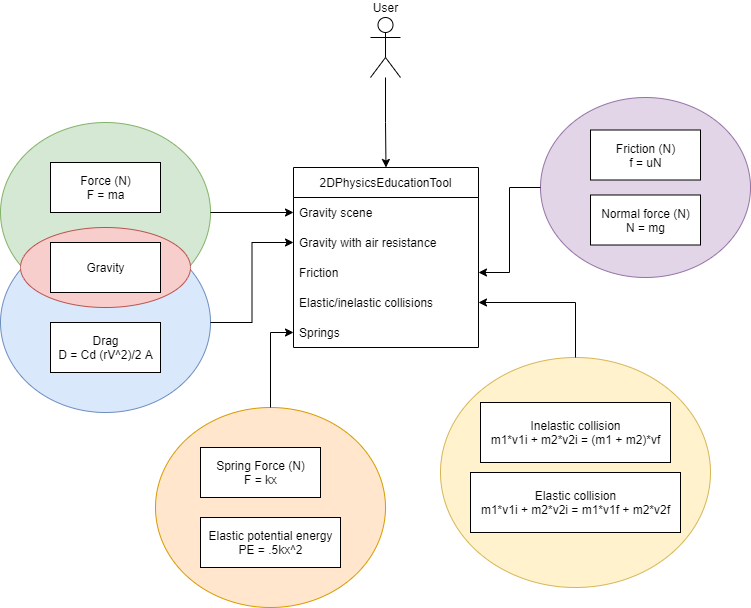

The diagram above was exported from draw.io. Its source (the exported page's mxGraphModel, read from the mxfile embedded in the PNG):
<mxGraphModel dx="1422" dy="985" grid="1" gridSize="10" guides="1" tooltips="1" connect="1" arrows="1" fold="1" page="1" pageScale="1" pageWidth="850" pageHeight="1100" math="0" shadow="0">
  <root>
    <mxCell id="Mlb-cHy2bIq6FZ0NTXw6-0" />
    <mxCell id="Mlb-cHy2bIq6FZ0NTXw6-1" parent="Mlb-cHy2bIq6FZ0NTXw6-0" />
    <mxCell id="aC5Wg9eZyAN6dNF_6va--19" style="edgeStyle=orthogonalEdgeStyle;rounded=0;orthogonalLoop=1;jettySize=auto;html=1;entryX=0.5;entryY=0;entryDx=0;entryDy=0;" edge="1" parent="Mlb-cHy2bIq6FZ0NTXw6-1" source="Mlb-cHy2bIq6FZ0NTXw6-2" target="Mlb-cHy2bIq6FZ0NTXw6-4">
      <mxGeometry relative="1" as="geometry" />
    </mxCell>
    <mxCell id="Mlb-cHy2bIq6FZ0NTXw6-2" value="User" style="shape=umlActor;verticalLabelPosition=top;verticalAlign=bottom;html=1;outlineConnect=0;labelPosition=center;align=center;" vertex="1" parent="Mlb-cHy2bIq6FZ0NTXw6-1">
      <mxGeometry x="410" y="30" width="30" height="60" as="geometry" />
    </mxCell>
    <mxCell id="Mlb-cHy2bIq6FZ0NTXw6-4" value="2DPhysicsEducationTool" style="swimlane;fontStyle=0;childLayout=stackLayout;horizontal=1;startSize=30;horizontalStack=0;resizeParent=1;resizeParentMax=0;resizeLast=0;collapsible=1;marginBottom=0;" vertex="1" parent="Mlb-cHy2bIq6FZ0NTXw6-1">
      <mxGeometry x="333" y="180" width="185" height="180" as="geometry" />
    </mxCell>
    <mxCell id="Mlb-cHy2bIq6FZ0NTXw6-5" value="Gravity scene" style="text;strokeColor=none;fillColor=none;align=left;verticalAlign=middle;spacingLeft=4;spacingRight=4;overflow=hidden;points=[[0,0.5],[1,0.5]];portConstraint=eastwest;rotatable=0;" vertex="1" parent="Mlb-cHy2bIq6FZ0NTXw6-4">
      <mxGeometry y="30" width="185" height="30" as="geometry" />
    </mxCell>
    <mxCell id="Mlb-cHy2bIq6FZ0NTXw6-6" value="Gravity with air resistance" style="text;strokeColor=none;fillColor=none;align=left;verticalAlign=middle;spacingLeft=4;spacingRight=4;overflow=hidden;points=[[0,0.5],[1,0.5]];portConstraint=eastwest;rotatable=0;" vertex="1" parent="Mlb-cHy2bIq6FZ0NTXw6-4">
      <mxGeometry y="60" width="185" height="30" as="geometry" />
    </mxCell>
    <mxCell id="Mlb-cHy2bIq6FZ0NTXw6-7" value="Friction" style="text;strokeColor=none;fillColor=none;align=left;verticalAlign=middle;spacingLeft=4;spacingRight=4;overflow=hidden;points=[[0,0.5],[1,0.5]];portConstraint=eastwest;rotatable=0;" vertex="1" parent="Mlb-cHy2bIq6FZ0NTXw6-4">
      <mxGeometry y="90" width="185" height="30" as="geometry" />
    </mxCell>
    <mxCell id="Mlb-cHy2bIq6FZ0NTXw6-10" value="Elastic/inelastic collisions" style="text;strokeColor=none;fillColor=none;align=left;verticalAlign=middle;spacingLeft=4;spacingRight=4;overflow=hidden;points=[[0,0.5],[1,0.5]];portConstraint=eastwest;rotatable=0;" vertex="1" parent="Mlb-cHy2bIq6FZ0NTXw6-4">
      <mxGeometry y="120" width="185" height="30" as="geometry" />
    </mxCell>
    <mxCell id="Mlb-cHy2bIq6FZ0NTXw6-11" value="Springs" style="text;strokeColor=none;fillColor=none;align=left;verticalAlign=middle;spacingLeft=4;spacingRight=4;overflow=hidden;points=[[0,0.5],[1,0.5]];portConstraint=eastwest;rotatable=0;" vertex="1" parent="Mlb-cHy2bIq6FZ0NTXw6-4">
      <mxGeometry y="150" width="185" height="30" as="geometry" />
    </mxCell>
    <mxCell id="aC5Wg9eZyAN6dNF_6va--13" value="" style="group" vertex="1" connectable="0" parent="Mlb-cHy2bIq6FZ0NTXw6-1">
      <mxGeometry x="195" y="420" width="230" height="200" as="geometry" />
    </mxCell>
    <mxCell id="aC5Wg9eZyAN6dNF_6va--7" value="" style="ellipse;whiteSpace=wrap;html=1;fillColor=#ffe6cc;strokeColor=#d79b00;" vertex="1" parent="aC5Wg9eZyAN6dNF_6va--13">
      <mxGeometry width="230" height="200" as="geometry" />
    </mxCell>
    <mxCell id="aC5Wg9eZyAN6dNF_6va--5" value="Spring Force (N)&lt;br&gt;F = kx" style="html=1;" vertex="1" parent="aC5Wg9eZyAN6dNF_6va--13">
      <mxGeometry x="45" y="40" width="120" height="50" as="geometry" />
    </mxCell>
    <mxCell id="aC5Wg9eZyAN6dNF_6va--6" value="Elastic potential energy&lt;br&gt;PE = .5kx^2" style="html=1;" vertex="1" parent="aC5Wg9eZyAN6dNF_6va--13">
      <mxGeometry x="45" y="110" width="140" height="50" as="geometry" />
    </mxCell>
    <mxCell id="aC5Wg9eZyAN6dNF_6va--14" value="" style="group" vertex="1" connectable="0" parent="Mlb-cHy2bIq6FZ0NTXw6-1">
      <mxGeometry x="480" y="370" width="270" height="230" as="geometry" />
    </mxCell>
    <mxCell id="aC5Wg9eZyAN6dNF_6va--8" value="" style="ellipse;whiteSpace=wrap;html=1;fillColor=#fff2cc;strokeColor=#d6b656;" vertex="1" parent="aC5Wg9eZyAN6dNF_6va--14">
      <mxGeometry width="270" height="230" as="geometry" />
    </mxCell>
    <mxCell id="aC5Wg9eZyAN6dNF_6va--3" value="Elastic collision&lt;br&gt;m1*v1i + m2*v2i = m1*v1f + m2*v2f" style="html=1;" vertex="1" parent="aC5Wg9eZyAN6dNF_6va--14">
      <mxGeometry x="30" y="115" width="210" height="60" as="geometry" />
    </mxCell>
    <mxCell id="aC5Wg9eZyAN6dNF_6va--4" value="Inelastic collision&lt;br&gt;m1*v1i + m2*v2i = (m1 + m2)*vf" style="html=1;" vertex="1" parent="aC5Wg9eZyAN6dNF_6va--14">
      <mxGeometry x="40" y="45" width="190" height="60" as="geometry" />
    </mxCell>
    <mxCell id="aC5Wg9eZyAN6dNF_6va--16" value="" style="group" vertex="1" connectable="0" parent="Mlb-cHy2bIq6FZ0NTXw6-1">
      <mxGeometry x="40" y="135" width="210" height="290" as="geometry" />
    </mxCell>
    <mxCell id="aC5Wg9eZyAN6dNF_6va--11" value="" style="ellipse;whiteSpace=wrap;html=1;fillColor=#d5e8d4;strokeColor=#82b366;" vertex="1" parent="aC5Wg9eZyAN6dNF_6va--16">
      <mxGeometry width="210" height="180" as="geometry" />
    </mxCell>
    <mxCell id="aC5Wg9eZyAN6dNF_6va--10" value="" style="ellipse;whiteSpace=wrap;html=1;fillColor=#dae8fc;strokeColor=#6c8ebf;" vertex="1" parent="aC5Wg9eZyAN6dNF_6va--16">
      <mxGeometry y="110" width="210" height="180" as="geometry" />
    </mxCell>
    <mxCell id="aC5Wg9eZyAN6dNF_6va--12" value="" style="ellipse;whiteSpace=wrap;html=1;fillColor=#f8cecc;strokeColor=#b85450;" vertex="1" parent="aC5Wg9eZyAN6dNF_6va--16">
      <mxGeometry x="20" y="105" width="170" height="80" as="geometry" />
    </mxCell>
    <mxCell id="FfGxds9n5KTZPXXENoD9-1" value="Gravity" style="html=1;" vertex="1" parent="aC5Wg9eZyAN6dNF_6va--16">
      <mxGeometry x="50" y="120" width="110" height="50" as="geometry" />
    </mxCell>
    <mxCell id="FfGxds9n5KTZPXXENoD9-2" value="Force (N)&lt;br&gt;F = ma" style="html=1;" vertex="1" parent="aC5Wg9eZyAN6dNF_6va--16">
      <mxGeometry x="50" y="40" width="110" height="50" as="geometry" />
    </mxCell>
    <mxCell id="aC5Wg9eZyAN6dNF_6va--2" value="Drag&lt;br&gt;D = Cd (rV^2)/2 A" style="html=1;" vertex="1" parent="aC5Wg9eZyAN6dNF_6va--16">
      <mxGeometry x="50" y="200" width="110" height="50" as="geometry" />
    </mxCell>
    <mxCell id="aC5Wg9eZyAN6dNF_6va--17" value="" style="group" vertex="1" connectable="0" parent="Mlb-cHy2bIq6FZ0NTXw6-1">
      <mxGeometry x="580" y="110" width="210" height="180" as="geometry" />
    </mxCell>
    <mxCell id="aC5Wg9eZyAN6dNF_6va--9" value="" style="ellipse;whiteSpace=wrap;html=1;fillColor=#e1d5e7;strokeColor=#9673a6;" vertex="1" parent="aC5Wg9eZyAN6dNF_6va--17">
      <mxGeometry width="210" height="180" as="geometry" />
    </mxCell>
    <mxCell id="aC5Wg9eZyAN6dNF_6va--15" value="" style="group" vertex="1" connectable="0" parent="aC5Wg9eZyAN6dNF_6va--17">
      <mxGeometry x="50" y="32.5" width="110" height="115" as="geometry" />
    </mxCell>
    <mxCell id="aC5Wg9eZyAN6dNF_6va--0" value="Friction (N)&lt;br&gt;f = uN" style="html=1;" vertex="1" parent="aC5Wg9eZyAN6dNF_6va--15">
      <mxGeometry width="110" height="50" as="geometry" />
    </mxCell>
    <mxCell id="aC5Wg9eZyAN6dNF_6va--1" value="Normal force (N)&lt;br&gt;N = mg" style="html=1;" vertex="1" parent="aC5Wg9eZyAN6dNF_6va--15">
      <mxGeometry y="65" width="110" height="50" as="geometry" />
    </mxCell>
    <mxCell id="aC5Wg9eZyAN6dNF_6va--20" style="edgeStyle=orthogonalEdgeStyle;rounded=0;orthogonalLoop=1;jettySize=auto;html=1;entryX=0;entryY=0.5;entryDx=0;entryDy=0;" edge="1" parent="Mlb-cHy2bIq6FZ0NTXw6-1" source="aC5Wg9eZyAN6dNF_6va--11" target="Mlb-cHy2bIq6FZ0NTXw6-5">
      <mxGeometry relative="1" as="geometry" />
    </mxCell>
    <mxCell id="aC5Wg9eZyAN6dNF_6va--21" style="edgeStyle=orthogonalEdgeStyle;rounded=0;orthogonalLoop=1;jettySize=auto;html=1;entryX=0;entryY=0.5;entryDx=0;entryDy=0;" edge="1" parent="Mlb-cHy2bIq6FZ0NTXw6-1" source="aC5Wg9eZyAN6dNF_6va--10" target="Mlb-cHy2bIq6FZ0NTXw6-6">
      <mxGeometry relative="1" as="geometry" />
    </mxCell>
    <mxCell id="aC5Wg9eZyAN6dNF_6va--22" style="edgeStyle=orthogonalEdgeStyle;rounded=0;orthogonalLoop=1;jettySize=auto;html=1;" edge="1" parent="Mlb-cHy2bIq6FZ0NTXw6-1" source="aC5Wg9eZyAN6dNF_6va--9" target="Mlb-cHy2bIq6FZ0NTXw6-7">
      <mxGeometry relative="1" as="geometry" />
    </mxCell>
    <mxCell id="aC5Wg9eZyAN6dNF_6va--23" style="edgeStyle=orthogonalEdgeStyle;rounded=0;orthogonalLoop=1;jettySize=auto;html=1;entryX=0;entryY=0.5;entryDx=0;entryDy=0;" edge="1" parent="Mlb-cHy2bIq6FZ0NTXw6-1" source="aC5Wg9eZyAN6dNF_6va--7" target="Mlb-cHy2bIq6FZ0NTXw6-11">
      <mxGeometry relative="1" as="geometry" />
    </mxCell>
    <mxCell id="aC5Wg9eZyAN6dNF_6va--25" style="edgeStyle=orthogonalEdgeStyle;rounded=0;orthogonalLoop=1;jettySize=auto;html=1;entryX=1;entryY=0.5;entryDx=0;entryDy=0;" edge="1" parent="Mlb-cHy2bIq6FZ0NTXw6-1" source="aC5Wg9eZyAN6dNF_6va--8" target="Mlb-cHy2bIq6FZ0NTXw6-10">
      <mxGeometry relative="1" as="geometry" />
    </mxCell>
  </root>
</mxGraphModel>